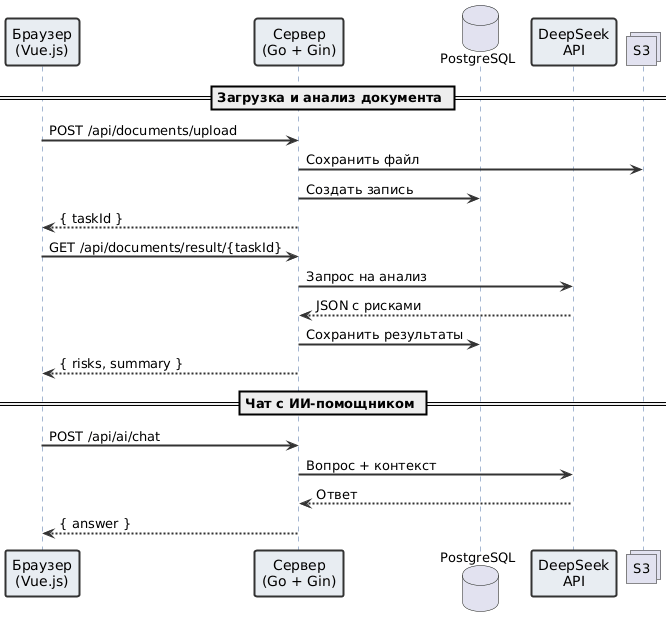

The diagram above was rendered by PlantUML. Its source (embedded in the PNG):
@startuml
skinparam backgroundColor white
skinparam shadowing false
skinparam defaultFontName Arial
skinparam defaultFontSize 13
skinparam sequence {
  ArrowColor #333333
  ArrowThickness 2
  LifeLineBorderColor #4A6FA5
  LifeLineBackgroundColor #E8EDF2
  ParticipantBorderColor #333333
  ParticipantBackgroundColor #E8EDF2
  ParticipantFontSize 14
  ParticipantBorderThickness 2
}

participant "Браузер\n(Vue.js)" as F
participant "Сервер\n(Go + Gin)" as B
database "PostgreSQL" as DB
participant "DeepSeek\nAPI" as AI
collections "S3" as S3

== Загрузка и анализ документа ==

F -> B : POST /api/documents/upload
B -> S3 : Сохранить файл
B -> DB : Создать запись
B --> F : { taskId }

F -> B : GET /api/documents/result/{taskId}
B -> AI : Запрос на анализ
AI --> B : JSON с рисками
B -> DB : Сохранить результаты
B --> F : { risks, summary }

== Чат с ИИ-помощником ==

F -> B : POST /api/ai/chat
B -> AI : Вопрос + контекст
AI --> B : Ответ
B --> F : { answer }
@enduml